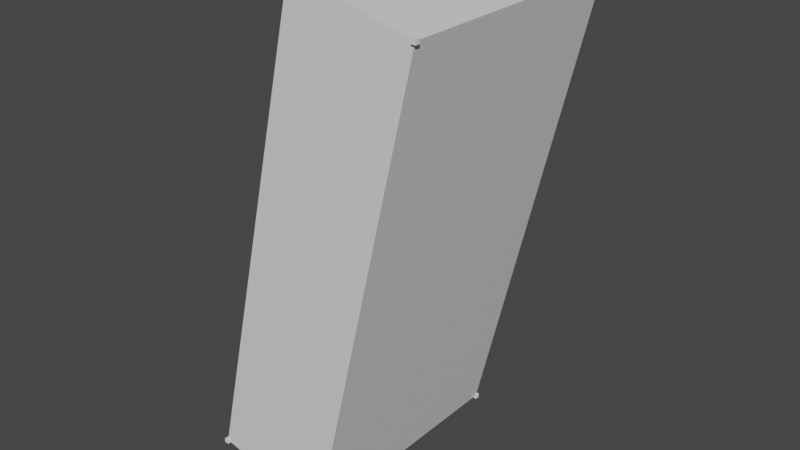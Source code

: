 # Source: 001_load_mesh.blend  (saved by Blender 2.83.18; exported with 4.5.12 LTS)
import bpy
from mathutils import Matrix  # noqa: F401  (used for matrix-valued properties, if any)

bpy.ops.wm.read_factory_settings(use_empty=True)
scene = bpy.context.scene
scene.name = 'Scene'

# ---- collections
col_collection = bpy.data.collections.new('Collection'); scene.collection.children.link(col_collection)
col_debug = bpy.data.collections.new('debug'); col_collection.children.link(col_debug)

# ---- materials (node trees are filled in below, after node groups)
mat_material = bpy.data.materials.new('Material')
mat_material.alpha_threshold = 0.0
mat_material.use_transparent_shadow = False
mat_material.line_color = (0.0, 0.0, 0.0, 1.0)

# ---- material node trees
mat_material.use_nodes = True; mat_material.node_tree.nodes.clear()
_N = mat_material.node_tree.nodes; _L = mat_material.node_tree.links
n0 = _N.new('ShaderNodeOutputMaterial'); n0.name = 'Material Output'; n0.location = (300, 300)
n1 = _N.new('ShaderNodeBsdfPrincipled'); n1.name = 'Principled BSDF'; n1.location = (10, 300)
n1.distribution = 'GGX'
n1.subsurface_method = 'BURLEY'
n1.inputs[2].default_value = 0.4
n1.inputs[3].default_value = 1.45
n1.inputs[27].default_value = (0.0, 0.0, 0.0, 1.0)
n1.inputs[28].default_value = 1.0
_L.new(n1.outputs[0], n0.inputs[0])
n0.is_active_output = True

# ---- world
world_world = bpy.data.worlds.new('World'); scene.world = world_world
world_world.use_nodes = True; world_world.node_tree.nodes.clear()
_N = world_world.node_tree.nodes; _L = world_world.node_tree.links
n0 = _N.new('ShaderNodeOutputWorld'); n0.name = 'World Output'; n0.location = (300, 300)
n1 = _N.new('ShaderNodeBackground'); n1.name = 'Background'; n1.location = (10, 300)
n1.inputs[0].default_value = (0.05088, 0.05088, 0.05088, 1.0)
_L.new(n1.outputs[0], n0.inputs[0])
n0.is_active_output = True
world_world.color = (0.05088, 0.05088, 0.05088)
world_world.use_sun_shadow = False
world_world.sun_shadow_jitter_overblur = 0.0

# ---- meshes
me_cube = bpy.data.meshes.new('Cube')
me_cube.from_pydata([(8.271, 4.136, 2.068), (8.271, 4.136, -2.068), (8.271, -4.136, 2.068), (8.271, -4.136, -2.068), (-8.271, 4.136, 2.068), (-8.271, 4.136, -2.068), (-8.271, -4.136, 2.068), (-8.271, -4.136, -2.068)], [], [(0, 4, 6, 2), (3, 2, 6, 7), (7, 6, 4, 5), (5, 1, 3, 7), (1, 0, 2, 3), (5, 4, 0, 1)])
_uv = me_cube.uv_layers.new(name='UVMap')
_uv.uv.foreach_set('vector', [0.625, 0.5, 0.875, 0.5, 0.875, 0.75, 0.625, 0.75, 0.375, 0.75, 0.625, 0.75, 0.625, 1.0, 0.375, 1.0, 0.375, 0.0, 0.625, 0.0, 0.625, 0.25, 0.375, 0.25, 0.125, 0.5, 0.375, 0.5, 0.375, 0.75, 0.125, 0.75, 0.375, 0.5, 0.625, 0.5, 0.625, 0.75, 0.375, 0.75, 0.375, 0.25, 0.625, 0.25, 0.625, 0.5, 0.375, 0.5])
me_cube.materials.append(mat_material)
me_cube.use_remesh_preserve_volume = False
me_cube.use_remesh_preserve_attributes = False
me_cube.use_mirror_vertex_groups = False
me_cube.update()
me_cube_001 = bpy.data.meshes.new('Cube.001')
me_cube_001.from_pydata([(-0.075, -0.075, -0.075), (-0.075, -0.075, 0.075), (-0.075, 0.075, -0.075), (-0.075, 0.075, 0.075), (0.075, -0.075, -0.075), (0.075, -0.075, 0.075), (0.075, 0.075, -0.075), (0.075, 0.075, 0.075)], [], [(0, 1, 3, 2), (2, 3, 7, 6), (6, 7, 5, 4), (4, 5, 1, 0), (2, 6, 4, 0), (7, 3, 1, 5)])
_uv = me_cube_001.uv_layers.new(name='UVMap')
_uv.uv.foreach_set('vector', [0.375, 0.0, 0.625, 0.0, 0.625, 0.25, 0.375, 0.25, 0.375, 0.25, 0.625, 0.25, 0.625, 0.5, 0.375, 0.5, 0.375, 0.5, 0.625, 0.5, 0.625, 0.75, 0.375, 0.75, 0.375, 0.75, 0.625, 0.75, 0.625, 1.0, 0.375, 1.0, 0.125, 0.5, 0.375, 0.5, 0.375, 0.75, 0.125, 0.75, 0.625, 0.5, 0.875, 0.5, 0.875, 0.75, 0.625, 0.75])
me_cube_001.use_remesh_fix_poles = True
me_cube_001.use_remesh_preserve_attributes = False
me_cube_001.use_mirror_vertex_groups = False
me_cube_001.update()
me_cube_002 = bpy.data.meshes.new('Cube.002')
me_cube_002.from_pydata([(-0.075, -0.075, -0.075), (-0.075, -0.075, 0.075), (-0.075, 0.075, -0.075), (-0.075, 0.075, 0.075), (0.075, -0.075, -0.075), (0.075, -0.075, 0.075), (0.075, 0.075, -0.075), (0.075, 0.075, 0.075)], [], [(0, 1, 3, 2), (2, 3, 7, 6), (6, 7, 5, 4), (4, 5, 1, 0), (2, 6, 4, 0), (7, 3, 1, 5)])
_uv = me_cube_002.uv_layers.new(name='UVMap')
_uv.uv.foreach_set('vector', [0.375, 0.0, 0.625, 0.0, 0.625, 0.25, 0.375, 0.25, 0.375, 0.25, 0.625, 0.25, 0.625, 0.5, 0.375, 0.5, 0.375, 0.5, 0.625, 0.5, 0.625, 0.75, 0.375, 0.75, 0.375, 0.75, 0.625, 0.75, 0.625, 1.0, 0.375, 1.0, 0.125, 0.5, 0.375, 0.5, 0.375, 0.75, 0.125, 0.75, 0.625, 0.5, 0.875, 0.5, 0.875, 0.75, 0.625, 0.75])
me_cube_002.use_remesh_fix_poles = True
me_cube_002.use_remesh_preserve_attributes = False
me_cube_002.use_mirror_vertex_groups = False
me_cube_002.update()
me_cube_003 = bpy.data.meshes.new('Cube.003')
me_cube_003.from_pydata([(-0.075, -0.075, -0.075), (-0.075, -0.075, 0.075), (-0.075, 0.075, -0.075), (-0.075, 0.075, 0.075), (0.075, -0.075, -0.075), (0.075, -0.075, 0.075), (0.075, 0.075, -0.075), (0.075, 0.075, 0.075)], [], [(0, 1, 3, 2), (2, 3, 7, 6), (6, 7, 5, 4), (4, 5, 1, 0), (2, 6, 4, 0), (7, 3, 1, 5)])
_uv = me_cube_003.uv_layers.new(name='UVMap')
_uv.uv.foreach_set('vector', [0.375, 0.0, 0.625, 0.0, 0.625, 0.25, 0.375, 0.25, 0.375, 0.25, 0.625, 0.25, 0.625, 0.5, 0.375, 0.5, 0.375, 0.5, 0.625, 0.5, 0.625, 0.75, 0.375, 0.75, 0.375, 0.75, 0.625, 0.75, 0.625, 1.0, 0.375, 1.0, 0.125, 0.5, 0.375, 0.5, 0.375, 0.75, 0.125, 0.75, 0.625, 0.5, 0.875, 0.5, 0.875, 0.75, 0.625, 0.75])
me_cube_003.use_remesh_fix_poles = True
me_cube_003.use_remesh_preserve_attributes = False
me_cube_003.use_mirror_vertex_groups = False
me_cube_003.update()
me_cube_004 = bpy.data.meshes.new('Cube.004')
me_cube_004.from_pydata([(-0.075, -0.075, -0.075), (-0.075, -0.075, 0.075), (-0.075, 0.075, -0.075), (-0.075, 0.075, 0.075), (0.075, -0.075, -0.075), (0.075, -0.075, 0.075), (0.075, 0.075, -0.075), (0.075, 0.075, 0.075)], [], [(0, 1, 3, 2), (2, 3, 7, 6), (6, 7, 5, 4), (4, 5, 1, 0), (2, 6, 4, 0), (7, 3, 1, 5)])
_uv = me_cube_004.uv_layers.new(name='UVMap')
_uv.uv.foreach_set('vector', [0.375, 0.0, 0.625, 0.0, 0.625, 0.25, 0.375, 0.25, 0.375, 0.25, 0.625, 0.25, 0.625, 0.5, 0.375, 0.5, 0.375, 0.5, 0.625, 0.5, 0.625, 0.75, 0.375, 0.75, 0.375, 0.75, 0.625, 0.75, 0.625, 1.0, 0.375, 1.0, 0.125, 0.5, 0.375, 0.5, 0.375, 0.75, 0.125, 0.75, 0.625, 0.5, 0.875, 0.5, 0.875, 0.75, 0.625, 0.75])
me_cube_004.use_remesh_fix_poles = True
me_cube_004.use_remesh_preserve_attributes = False
me_cube_004.use_mirror_vertex_groups = False
me_cube_004.update()
me_cube_005 = bpy.data.meshes.new('Cube.005')
me_cube_005.from_pydata([(-0.075, -0.075, -0.075), (-0.075, -0.075, 0.075), (-0.075, 0.075, -0.075), (-0.075, 0.075, 0.075), (0.075, -0.075, -0.075), (0.075, -0.075, 0.075), (0.075, 0.075, -0.075), (0.075, 0.075, 0.075)], [], [(0, 1, 3, 2), (2, 3, 7, 6), (6, 7, 5, 4), (4, 5, 1, 0), (2, 6, 4, 0), (7, 3, 1, 5)])
_uv = me_cube_005.uv_layers.new(name='UVMap')
_uv.uv.foreach_set('vector', [0.375, 0.0, 0.625, 0.0, 0.625, 0.25, 0.375, 0.25, 0.375, 0.25, 0.625, 0.25, 0.625, 0.5, 0.375, 0.5, 0.375, 0.5, 0.625, 0.5, 0.625, 0.75, 0.375, 0.75, 0.375, 0.75, 0.625, 0.75, 0.625, 1.0, 0.375, 1.0, 0.125, 0.5, 0.375, 0.5, 0.375, 0.75, 0.125, 0.75, 0.625, 0.5, 0.875, 0.5, 0.875, 0.75, 0.625, 0.75])
me_cube_005.use_remesh_fix_poles = True
me_cube_005.use_remesh_preserve_attributes = False
me_cube_005.use_mirror_vertex_groups = False
me_cube_005.update()
me_cube_006 = bpy.data.meshes.new('Cube.006')
me_cube_006.from_pydata([(-0.075, -0.075, -0.075), (-0.075, -0.075, 0.075), (-0.075, 0.075, -0.075), (-0.075, 0.075, 0.075), (0.075, -0.075, -0.075), (0.075, -0.075, 0.075), (0.075, 0.075, -0.075), (0.075, 0.075, 0.075)], [], [(0, 1, 3, 2), (2, 3, 7, 6), (6, 7, 5, 4), (4, 5, 1, 0), (2, 6, 4, 0), (7, 3, 1, 5)])
_uv = me_cube_006.uv_layers.new(name='UVMap')
_uv.uv.foreach_set('vector', [0.375, 0.0, 0.625, 0.0, 0.625, 0.25, 0.375, 0.25, 0.375, 0.25, 0.625, 0.25, 0.625, 0.5, 0.375, 0.5, 0.375, 0.5, 0.625, 0.5, 0.625, 0.75, 0.375, 0.75, 0.375, 0.75, 0.625, 0.75, 0.625, 1.0, 0.375, 1.0, 0.125, 0.5, 0.375, 0.5, 0.375, 0.75, 0.125, 0.75, 0.625, 0.5, 0.875, 0.5, 0.875, 0.75, 0.625, 0.75])
me_cube_006.use_remesh_fix_poles = True
me_cube_006.use_remesh_preserve_attributes = False
me_cube_006.use_mirror_vertex_groups = False
me_cube_006.update()
me_cube_007 = bpy.data.meshes.new('Cube.007')
me_cube_007.from_pydata([(-0.075, -0.075, -0.075), (-0.075, -0.075, 0.075), (-0.075, 0.075, -0.075), (-0.075, 0.075, 0.075), (0.075, -0.075, -0.075), (0.075, -0.075, 0.075), (0.075, 0.075, -0.075), (0.075, 0.075, 0.075)], [], [(0, 1, 3, 2), (2, 3, 7, 6), (6, 7, 5, 4), (4, 5, 1, 0), (2, 6, 4, 0), (7, 3, 1, 5)])
_uv = me_cube_007.uv_layers.new(name='UVMap')
_uv.uv.foreach_set('vector', [0.375, 0.0, 0.625, 0.0, 0.625, 0.25, 0.375, 0.25, 0.375, 0.25, 0.625, 0.25, 0.625, 0.5, 0.375, 0.5, 0.375, 0.5, 0.625, 0.5, 0.625, 0.75, 0.375, 0.75, 0.375, 0.75, 0.625, 0.75, 0.625, 1.0, 0.375, 1.0, 0.125, 0.5, 0.375, 0.5, 0.375, 0.75, 0.125, 0.75, 0.625, 0.5, 0.875, 0.5, 0.875, 0.75, 0.625, 0.75])
me_cube_007.use_remesh_fix_poles = True
me_cube_007.use_remesh_preserve_attributes = False
me_cube_007.use_mirror_vertex_groups = False
me_cube_007.update()
me_cube_008 = bpy.data.meshes.new('Cube.008')
me_cube_008.from_pydata([(-0.075, -0.075, -0.075), (-0.075, -0.075, 0.075), (-0.075, 0.075, -0.075), (-0.075, 0.075, 0.075), (0.075, -0.075, -0.075), (0.075, -0.075, 0.075), (0.075, 0.075, -0.075), (0.075, 0.075, 0.075)], [], [(0, 1, 3, 2), (2, 3, 7, 6), (6, 7, 5, 4), (4, 5, 1, 0), (2, 6, 4, 0), (7, 3, 1, 5)])
_uv = me_cube_008.uv_layers.new(name='UVMap')
_uv.uv.foreach_set('vector', [0.375, 0.0, 0.625, 0.0, 0.625, 0.25, 0.375, 0.25, 0.375, 0.25, 0.625, 0.25, 0.625, 0.5, 0.375, 0.5, 0.375, 0.5, 0.625, 0.5, 0.625, 0.75, 0.375, 0.75, 0.375, 0.75, 0.625, 0.75, 0.625, 1.0, 0.375, 1.0, 0.125, 0.5, 0.375, 0.5, 0.375, 0.75, 0.125, 0.75, 0.625, 0.5, 0.875, 0.5, 0.875, 0.75, 0.625, 0.75])
me_cube_008.use_remesh_fix_poles = True
me_cube_008.use_remesh_preserve_attributes = False
me_cube_008.use_mirror_vertex_groups = False
me_cube_008.update()

# ---- objects
ob_cube = bpy.data.objects.new('Cube', me_cube)
ob_debug_0 = bpy.data.objects.new('debug_0', me_cube_001)
ob_debug_1 = bpy.data.objects.new('debug_1', me_cube_002)
ob_debug_2 = bpy.data.objects.new('debug_2', me_cube_003)
ob_debug_3 = bpy.data.objects.new('debug_3', me_cube_004)
ob_debug_4 = bpy.data.objects.new('debug_4', me_cube_005)
ob_debug_5 = bpy.data.objects.new('debug_5', me_cube_006)
ob_debug_6 = bpy.data.objects.new('debug_6', me_cube_007)
ob_debug_7 = bpy.data.objects.new('debug_7', me_cube_008)

# ---- transforms, parenting, visibility, modifiers, constraints
ob_cube.location = (2.0, 2.0, 2.0)
ob_cube.rotation_euler = (0.0, -1.341, 0.0)
ob_cube.lock_rotations_4d = False
ob_cube.empty_display_type = 'ARROWS'
ob_cube.lineart.crease_threshold = 0.0
ob_debug_0.location = (1.867, 6.136, 10.53)
ob_debug_0.lineart.crease_threshold = 0.0
ob_debug_1.location = (5.894, 6.136, 9.585)
ob_debug_1.lineart.crease_threshold = 0.0
ob_debug_2.location = (1.867, -2.136, 10.53)
ob_debug_2.lineart.crease_threshold = 0.0
ob_debug_3.location = (5.894, -2.136, 9.585)
ob_debug_3.lineart.crease_threshold = 0.0
ob_debug_4.location = (-1.894, 6.136, -5.585)
ob_debug_4.lineart.crease_threshold = 0.0
ob_debug_5.location = (2.133, 6.136, -6.525)
ob_debug_5.lineart.crease_threshold = 0.0
ob_debug_6.location = (-1.894, -2.136, -5.585)
ob_debug_6.lineart.crease_threshold = 0.0
ob_debug_7.location = (2.133, -2.136, -6.525)
ob_debug_7.lineart.crease_threshold = 0.0

# ---- collection membership
col_collection.objects.link(ob_cube)
col_debug.objects.link(ob_debug_0)
col_debug.objects.link(ob_debug_1)
col_debug.objects.link(ob_debug_2)
col_debug.objects.link(ob_debug_3)
col_debug.objects.link(ob_debug_4)
col_debug.objects.link(ob_debug_5)
col_debug.objects.link(ob_debug_6)
col_debug.objects.link(ob_debug_7)

# ---- scene / render settings (as saved in the file)
scene.frame_start = 1; scene.frame_end = 50; scene.frame_set(0)
scene.render.engine = 'BLENDER_EEVEE_NEXT'
scene.cycles.use_denoising = False
scene.cycles.samples = 128
scene.cycles.sampling_pattern = 'TABULATED_SOBOL'
scene.cycles.use_adaptive_sampling = False
scene.cycles.use_light_tree = False
scene.view_settings.view_transform = 'Filmic'
bpy.context.view_layer.update()

# ---- added for rendering (the .blend has no active camera and no usable light): camera, sun
cam_auto = bpy.data.cameras.new('AutoCamera')
cam_auto.lens = 50.0
cam_auto.sensor_width = 36.0
cam_auto.clip_end = 1000.0
ob_auto_camera = bpy.data.objects.new('AutoCamera', cam_auto)
scene.collection.objects.link(ob_auto_camera)
ob_auto_camera.location = (21.1811, -21.0174, 17.3449)
ob_auto_camera.rotation_euler = (1.09748, -7.21219e-08, 0.694738)
scene.camera = ob_auto_camera
light_auto_sun = bpy.data.lights.new('AutoSun', 'SUN')
light_auto_sun.energy = 3.0
light_auto_sun.angle = 0.0523599
ob_auto_sun = bpy.data.objects.new('AutoSun', light_auto_sun)
scene.collection.objects.link(ob_auto_sun)
ob_auto_sun.rotation_euler = (0.872665, 0.174533, 0.523599)
bpy.context.view_layer.update()
